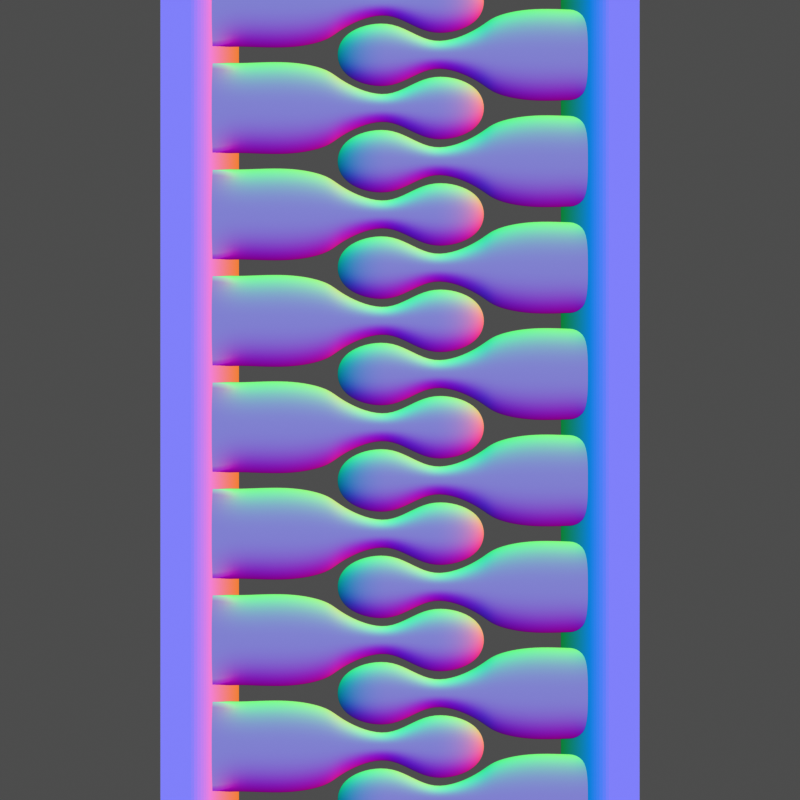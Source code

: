# Source: Zipper.blend  (saved by Blender 3.2.4; exported with 4.5.12 LTS)
import bpy
from mathutils import Matrix  # noqa: F401  (used for matrix-valued properties, if any)

bpy.ops.wm.read_factory_settings(use_empty=True)
scene = bpy.context.scene
scene.name = 'Scene'

# ---- materials (node trees are filled in below, after node groups)
mat_material_001 = bpy.data.materials.new('Material.001')
mat_material_001.use_transparent_shadow = False
mat_material_001.diffuse_color = (0.01496, 0.8, 0.0, 1.0)

# ---- material node trees
mat_material_001.use_nodes = True; mat_material_001.node_tree.nodes.clear()
_N = mat_material_001.node_tree.nodes; _L = mat_material_001.node_tree.links
n0 = _N.new('ShaderNodeMapRange'); n0.name = 'Map Range'; n0.location = (367, 250)
n0.inputs[2].default_value = 0.7
n1 = _N.new('ShaderNodeSeparateXYZ'); n1.name = 'Separate XYZ'; n1.location = (480, 409)
n2 = _N.new('ShaderNodeMapping'); n2.name = 'Mapping'; n2.location = (285, 642)
n2.inputs[1].default_value = (0.5, 0.5, 0.5)
n2.inputs[3].default_value = (0.5, 0.5, 0.5)
n3 = _N.new('ShaderNodeSeparateXYZ'); n3.name = 'Separate XYZ.001'; n3.location = (77, 212)
n4 = _N.new('ShaderNodeNewGeometry'); n4.name = 'Geometry'; n4.location = (-155, 317)
n5 = _N.new('ShaderNodeCombineXYZ'); n5.name = 'Combine XYZ'; n5.location = (683, 356)
n6 = _N.new('ShaderNodeOutputMaterial'); n6.name = 'Material Output.001'; n6.location = (552, 698)
n7 = _N.new('ShaderNodeOutputMaterial'); n7.name = 'Material Output'; n7.location = (903, 335)
_L.new(n4.outputs[0], n3.inputs[0])
_L.new(n5.outputs[0], n7.inputs[0])
_L.new(n3.outputs[2], n0.inputs[0])
_L.new(n0.outputs[0], n5.inputs[2])
_L.new(n2.outputs[0], n1.inputs[0])
_L.new(n1.outputs[0], n5.inputs[0])
_L.new(n1.outputs[1], n5.inputs[1])
_L.new(n4.outputs[1], n2.inputs[0])
_L.new(n2.outputs[0], n6.inputs[0])
n7.is_active_output = True

# ---- cameras
cam_camera = bpy.data.cameras.new('Camera')
cam_camera.type = 'ORTHO'

# ---- meshes
me_plane_001 = bpy.data.meshes.new('Plane.001')
me_plane_001.from_pydata([(-1.872, -0.8209, -0.3862), (1.072, -0.6461, -0.3862), (-1.872, -0.03098, -0.3862), (1.072, -0.2057, -0.3862), (-0.8506, -0.8441, -0.3862), (0.1703, -0.4711, -0.3862), (0.1703, -0.3807, -0.3862), (-0.8506, -0.007757, -0.3862), (-1.872, -0.4259, -0.3862), (1.218, -0.4259, -0.3862), (-0.8506, -0.4259, -0.3862), (0.1703, -0.4259, -0.3862), (-1.449, -0.04409, -0.3862), (-1.449, -0.8078, -0.3862), (-1.449, -0.4259, -0.3862), (0.5615, -0.7537, -0.3862), (0.5615, -0.09812, -0.3862), (0.5615, -0.4259, -0.3862), (-0.3401, -0.6643, -0.3862), (-0.3401, -0.1875, -0.3862), (-0.3401, -0.4259, -0.3862), (-0.4351, -0.08675, -0.3862), (-0.4351, -0.4259, -0.3862), (-0.4351, -0.7651, -0.3862), (-1.872, -0.8209, 0.3898), (1.072, -0.6461, 0.3898), (-1.872, -0.03098, 0.3898), (1.072, -0.2057, 0.3898), (-0.8506, -0.8441, 0.3898), (0.1703, -0.4711, 0.3898), (0.1703, -0.3807, 0.3898), (-0.8506, -0.007757, 0.3898), (-1.872, -0.4259, 0.3898), (1.218, -0.4259, 0.3898), (-0.8506, -0.4259, 0.3898), (0.1703, -0.4259, 0.3898), (-1.449, -0.04409, 0.3898), (-1.449, -0.8078, 0.3898), (-1.449, -0.4259, 0.3898), (0.5615, -0.7537, 0.3898), (0.5615, -0.09812, 0.3898), (0.5615, -0.4259, 0.3898), (-0.3401, -0.6643, 0.3898), (-0.3401, -0.1875, 0.3898), (-0.3401, -0.4259, 0.3898), (-0.4351, -0.08675, 0.3898), (-0.4351, -0.4259, 0.3898), (-0.4351, -0.7651, 0.3898)], [], [(17, 16, 3, 9), (14, 12, 7, 10), (20, 19, 6, 11), (18, 20, 11, 5), (13, 14, 10, 4), (15, 17, 9, 1), (0, 8, 14, 13), (8, 2, 12, 14), (5, 11, 17, 15), (11, 6, 16, 17), (23, 22, 20, 18), (22, 21, 19, 20), (10, 7, 21, 22), (4, 10, 22, 23), (41, 33, 27, 40), (38, 34, 31, 36), (44, 35, 30, 43), (42, 29, 35, 44), (37, 28, 34, 38), (39, 25, 33, 41), (24, 37, 38, 32), (32, 38, 36, 26), (29, 39, 41, 35), (35, 41, 40, 30), (47, 42, 44, 46), (46, 44, 43, 45), (34, 46, 45, 31), (28, 47, 46, 34), (5, 15, 39, 29), (16, 6, 30, 40), (3, 16, 40, 27), (21, 7, 31, 45), (19, 21, 45, 43), (8, 0, 24, 32), (7, 12, 36, 31), (15, 1, 25, 39), (4, 23, 47, 28), (0, 13, 37, 24), (2, 8, 32, 26), (9, 3, 27, 33), (23, 18, 42, 47), (1, 9, 33, 25), (12, 2, 26, 36), (6, 19, 43, 30), (13, 4, 28, 37), (18, 5, 29, 42)])
me_plane_001.polygons.foreach_set('use_smooth', [True] * 46)
_k = {(0, 8): 1.0, (2, 12): 1.0, (2, 8): 1.0, (0, 13): 1.0, (24, 32): 1.0, (26, 36): 1.0, (26, 32): 1.0, (24, 37): 1.0}
me_plane_001.attributes.new('crease_edge', 'FLOAT', 'EDGE').data.foreach_set('value', [_k.get((min(e.vertices), max(e.vertices)), 0.0) for e in me_plane_001.edges])
_uv = me_plane_001.uv_layers.new(name='UVMap')
_uv.uv.foreach_set('vector', [0.8333, 0.5, 0.8333, 1.0, 1.0, 1.0, 1.0, 0.5, 0.138, 0.5, 0.138, 1.0, 0.3333, 1.0, 0.3333, 0.5, 0.5, 0.5, 0.5, 1.0, 0.6667, 1.0, 0.6667, 0.5, 0.5, 0.0, 0.5, 0.5, 0.6667, 0.5, 0.6667, 0.0, 0.138, 0.0, 0.138, 0.5, 0.3333, 0.5, 0.3333, 0.0, 0.8333, 0.0, 0.8333, 0.5, 1.0, 0.5, 1.0, 0.0, 0.0, 0.0, 0.0, 0.5, 0.138, 0.5, 0.138, 0.0, 0.0, 0.5, 0.0, 1.0, 0.138, 1.0, 0.138, 0.5, 0.6667, 0.0, 0.6667, 0.5, 0.8333, 0.5, 0.8333, 0.0, 0.6667, 0.5, 0.6667, 1.0, 0.8333, 1.0, 0.8333, 0.5, 0.4167, 0.0, 0.4167, 0.5, 0.5, 0.5, 0.5, 0.0, 0.4167, 0.5, 0.4167, 1.0, 0.5, 1.0, 0.5, 0.5, 0.3333, 0.5, 0.3333, 1.0, 0.4167, 1.0, 0.4167, 0.5, 0.3333, 0.0, 0.3333, 0.5, 0.4167, 0.5, 0.4167, 0.0, 0.8333, 0.5, 1.0, 0.5, 1.0, 1.0, 0.8333, 1.0, 0.138, 0.5, 0.3333, 0.5, 0.3333, 1.0, 0.138, 1.0, 0.5, 0.5, 0.6667, 0.5, 0.6667, 1.0, 0.5, 1.0, 0.5, 0.0, 0.6667, 0.0, 0.6667, 0.5, 0.5, 0.5, 0.138, 0.0, 0.3333, 0.0, 0.3333, 0.5, 0.138, 0.5, 0.8333, 0.0, 1.0, 0.0, 1.0, 0.5, 0.8333, 0.5, 0.0, 0.0, 0.138, 0.0, 0.138, 0.5, 0.0, 0.5, 0.0, 0.5, 0.138, 0.5, 0.138, 1.0, 0.0, 1.0, 0.6667, 0.0, 0.8333, 0.0, 0.8333, 0.5, 0.6667, 0.5, 0.6667, 0.5, 0.8333, 0.5, 0.8333, 1.0, 0.6667, 1.0, 0.4167, 0.0, 0.5, 0.0, 0.5, 0.5, 0.4167, 0.5, 0.4167, 0.5, 0.5, 0.5, 0.5, 1.0, 0.4167, 1.0, 0.3333, 0.5, 0.4167, 0.5, 0.4167, 1.0, 0.3333, 1.0, 0.3333, 0.0, 0.4167, 0.0, 0.4167, 0.5, 0.3333, 0.5, 0.6667, 0.0, 0.8333, 0.0, 0.8333, 0.0, 0.6667, 0.0, 0.8333, 1.0, 0.6667, 1.0, 0.6667, 1.0, 0.8333, 1.0, 1.0, 1.0, 0.8333, 1.0, 0.8333, 1.0, 1.0, 1.0, 0.4167, 1.0, 0.3333, 1.0, 0.3333, 1.0, 0.4167, 1.0, 0.5, 1.0, 0.4167, 1.0, 0.4167, 1.0, 0.5, 1.0, 0.0, 0.5, 0.0, 0.0, 0.0, 0.0, 0.0, 0.5, 0.3333, 1.0, 0.138, 1.0, 0.138, 1.0, 0.3333, 1.0, 0.8333, 0.0, 1.0, 0.0, 1.0, 0.0, 0.8333, 0.0, 0.3333, 0.0, 0.4167, 0.0, 0.4167, 0.0, 0.3333, 0.0, 0.0, 0.0, 0.138, 0.0, 0.138, 0.0, 0.0, 0.0, 0.0, 1.0, 0.0, 0.5, 0.0, 0.5, 0.0, 1.0, 1.0, 0.5, 1.0, 1.0, 1.0, 1.0, 1.0, 0.5, 0.4167, 0.0, 0.5, 0.0, 0.5, 0.0, 0.4167, 0.0, 1.0, 0.0, 1.0, 0.5, 1.0, 0.5, 1.0, 0.0, 0.138, 1.0, 0.0, 1.0, 0.0, 1.0, 0.138, 1.0, 0.6667, 1.0, 0.5, 1.0, 0.5, 1.0, 0.6667, 1.0, 0.138, 0.0, 0.3333, 0.0, 0.3333, 0.0, 0.138, 0.0, 0.5, 0.0, 0.6667, 0.0, 0.6667, 0.0, 0.5, 0.0])
me_plane_001.materials.append(mat_material_001)
me_plane_001.use_remesh_fix_poles = True
me_plane_001.use_remesh_preserve_attributes = False
me_plane_001.update()
me_plane_002 = bpy.data.meshes.new('Plane.002')
me_plane_002.from_pydata([(-1.798, -5.855, 0.6865), (-1.467, -5.855, 0.6865), (-1.798, 6.422, 0.6865), (-1.467, 6.422, 0.6865), (-1.207, -5.855, 0.1388), (-1.207, 6.422, 0.1388)], [], [(0, 1, 3, 2), (3, 1, 4, 5)])
_uv = me_plane_002.uv_layers.new(name='UVMap')
_uv.uv.foreach_set('vector', [0.0, 0.0, 1.0, 0.0, 1.0, 1.0, 0.0, 1.0, 1.0, 1.0, 1.0, 0.0, 1.0, 0.0, 1.0, 1.0])
me_plane_002.materials.append(mat_material_001)
me_plane_002.use_remesh_fix_poles = True
me_plane_002.use_remesh_preserve_attributes = False
me_plane_002.update()

# ---- objects
ob_camera = bpy.data.objects.new('Camera', cam_camera)
ob_plane_001 = bpy.data.objects.new('Plane.001', me_plane_001)
ob_plane_002 = bpy.data.objects.new('Plane.002', me_plane_001)
ob_plane = bpy.data.objects.new('Plane', me_plane_002)

# ---- transforms, parenting, visibility, modifiers, constraints
ob_camera.location = (0.0, 0.0, 2.526)
ob_plane_001.location = (-0.2056, -3.014, 0.2854)
ob_plane_001.scale = (0.7305, 0.8967, 0.7305)
_m = ob_plane_001.modifiers.new('Subdivision', 'SUBSURF')
_m.levels = 3
_m.render_levels = 3
_m = ob_plane_001.modifiers.new('Array', 'ARRAY')
_m.count = 11
_m.use_constant_offset = True
_m.constant_offset_displace = (0.0, 0.89, 0.0)
_m.use_relative_offset = False
_m.relative_offset_displace = (0.0, 1.0, 0.0)
ob_plane_002.location = (0.3685, -2.615, 0.2854)
ob_plane_002.rotation_euler = (-0.0, 3.142, -0.0)
ob_plane_002.scale = (0.7305, 0.8967, 0.7305)
_m = ob_plane_002.modifiers.new('Subdivision', 'SUBSURF')
_m.levels = 3
_m.render_levels = 3
_m = ob_plane_002.modifiers.new('Array', 'ARRAY')
_m.count = 10
_m.use_constant_offset = True
_m.constant_offset_displace = (0.0, 0.89, 0.0)
_m.use_relative_offset = False
_m.relative_offset_displace = (0.0, 1.0, 0.0)
ob_plane.location = (0.0, 0.0, 0.0)
_m = ob_plane.modifiers.new('Bevel', 'BEVEL')
_m.segments = 7
_m = ob_plane.modifiers.new('Mirror', 'MIRROR')

# ---- collection membership
scene.collection.objects.link(ob_camera)
scene.collection.objects.link(ob_plane_001)
scene.collection.objects.link(ob_plane_002)
scene.collection.objects.link(ob_plane)

# ---- scene / render settings (as saved in the file)
scene.camera = ob_camera
scene.frame_start = 1; scene.frame_end = 250; scene.frame_set(0)
scene.render.engine = 'BLENDER_EEVEE_NEXT'
scene.render.image_settings.exr_codec = 'NONE'
scene.render.resolution_x = 1024
scene.render.resolution_y = 1024
scene.render.filter_size = 0.78
scene.render.film_transparent = True
scene.render.simplify_subdivision_render = 0
scene.render.simplify_child_particles_render = 0.0
scene.cycles.sampling_pattern = 'TABULATED_SOBOL'
scene.cycles.use_light_tree = False
scene.eevee.taa_samples = 6
scene.eevee.taa_render_samples = 16
scene.eevee.use_taa_reprojection = False
scene.view_settings.view_transform = 'Raw'
bpy.context.view_layer.update()

# ---- added for rendering (the .blend has no usable light): sun + grey world if the file has none
light_auto_sun = bpy.data.lights.new('AutoSun', 'SUN')
light_auto_sun.energy = 3.0
light_auto_sun.angle = 0.0523599
ob_auto_sun = bpy.data.objects.new('AutoSun', light_auto_sun)
scene.collection.objects.link(ob_auto_sun)
ob_auto_sun.rotation_euler = (0.872665, 0.174533, 0.523599)
if scene.world is None:
    world_auto = bpy.data.worlds.new('AutoWorld')
    world_auto.color = (0.3, 0.3, 0.3)
    scene.world = world_auto
bpy.context.view_layer.update()
